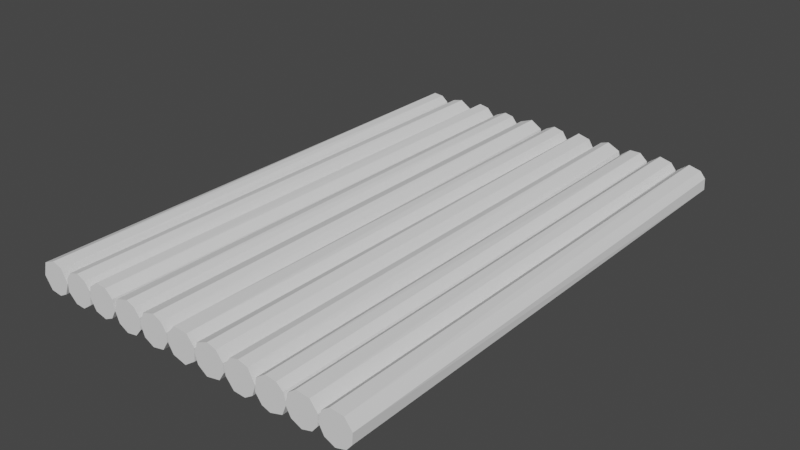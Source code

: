 # Source: Floatable.blend  (saved by Blender 2.90.8; exported with 4.5.12 LTS)
import bpy
from mathutils import Matrix  # noqa: F401  (used for matrix-valued properties, if any)

bpy.ops.wm.read_factory_settings(use_empty=True)
scene = bpy.context.scene
scene.name = 'Scene'

# ---- collections
col_collection = bpy.data.collections.new('Collection'); scene.collection.children.link(col_collection)

# ---- world
world_world = bpy.data.worlds.new('World'); scene.world = world_world
world_world.use_nodes = True; world_world.node_tree.nodes.clear()
_N = world_world.node_tree.nodes; _L = world_world.node_tree.links
n0 = _N.new('ShaderNodeOutputWorld'); n0.name = 'World Output'; n0.location = (300, 300)
n1 = _N.new('ShaderNodeBackground'); n1.name = 'Background'; n1.location = (10, 300)
n1.inputs[0].default_value = (0.05088, 0.05088, 0.05088, 1.0)
_L.new(n1.outputs[0], n0.inputs[0])
n0.is_active_output = True
world_world.color = (0.05088, 0.05088, 0.05088)
world_world.use_sun_shadow = False
world_world.sun_shadow_jitter_overblur = 0.0

# ---- meshes
me_cylinder = bpy.data.meshes.new('Cylinder')
me_cylinder.from_pydata([(-0.2621, 0.989, 1.0), (-0.01847, 1.014, -1.0), (0.6279, 0.8082, -1.0), (0.3948, 0.9292, 1.0), (0.8334, 0.5812, 1.0), (1.024, -0.1011, 1.0), (1.029, 0.04036, -1.0), (0.7364, -0.7018, -1.0), (0.6458, -0.794, 1.0), (0.205, -0.9863, -1.0), (0.0809, -1.001, 1.0), (-0.4145, -0.9243, 1.0), (-0.5136, -0.9005, -1.0), (-1.006, -0.1604, -1.0), (-0.9183, -0.4503, 1.0), (-0.9336, 0.4361, 1.0), (-0.783, 0.6794, -1.0), (2.049, 1.019, -1.0), (2.136, 1.014, 1.0), (2.623, 0.7874, -1.0), (2.87, 0.5581, 1.0), (2.97, 0.3297, -1.0), (2.97, -0.3219, 0.9999), (2.878, -0.5381, -1.0), (2.246, -0.98, -1.0), (2.353, -0.9679, 1.0), (1.622, -0.9438, -1.0), (1.605, -0.9292, 1.0), (1.067, -0.4246, -1.0), (1.167, -0.5812, 1.0), (0.9989, -0.0809, 1.0), (1.048, 0.3397, -1.0), (1.077, 0.4191, 1.0), (1.404, 0.8168, -1.0), (1.462, 0.8581, 1.0), (4.915, -0.1979, 1.0), (4.642, -0.6245, -1.0), (4.581, -0.6823, 1.0), (4.079, -0.897, -1.0), (4.058, -0.8925, 1.0), (3.341, -0.7142, -1.0), (3.505, -0.8022, 1.0), (2.943, -0.03369, -1.0), (3.02, -0.3193, 1.0), (3.042, 0.6112, 1.0), (3.088, 0.6473, -1.0), (3.768, 1.118, 1.0), (3.674, 1.092, -1.0), (4.372, 1.03, -1.0), (4.437, 0.9995, 1.0), (4.858, 0.5734, -1.0), (4.902, 0.4863, 1.0), (4.934, -0.1158, -1.0), (5.919, 1.001, 1.0), (6.093, 1.009, -1.0), (6.513, 0.8846, 1.0), (6.623, 0.7874, -1.0), (6.97, 0.3297, -1.0), (6.93, 0.3946, 1.0), (6.932, -0.3844, -1.0), (6.97, -0.322, 0.9999), (6.533, -0.8685, -1.0), (6.45, -0.9189, 1.0), (5.844, -0.9993, -1.0), (5.774, -0.9874, 1.0), (5.189, -0.6221, 1.0), (5.237, -0.679, -1.0), (4.988, -0.02518, -1.0), (4.988, 0.02517, 1.0), (5.296, 0.7642, -1.0), (5.237, 0.7032, 1.0), (8.093, 1.009, -1.0), (8.103, 1.024, 1.0), (8.623, 0.7874, -1.0), (8.979, 0.295, -1.0), (8.864, 0.5583, 1.0), (8.966, -0.2746, -1.0), (8.978, -0.3007, 1.0), (8.605, -0.8331, -1.0), (8.482, -0.9095, 1.0), (7.844, -0.9993, -1.0), (7.774, -0.9874, 1.0), (7.189, -0.6221, 1.0), (7.237, -0.679, -1.0), (6.988, -0.02518, -1.0), (6.988, 0.02517, 1.0), (7.296, 0.7642, -1.0), (7.237, 0.7032, 1.0), (10.6, 0.8412, 1.0), (11.03, 0.1993, 1.0), (11.01, 0.278, -1.0), (10.92, -0.5157, -1.0), (10.93, -0.4736, 1.0), (10.2, -1.022, -0.9998), (10.43, -0.9533, 1.0), (9.85, -0.9953, 1.0), (9.371, -0.7878, -1.0), (9.305, -0.7309, 1.0), (9.055, -0.2554, -1.0), (9.055, 0.3009, -1.0), (9.005, -0.008088, 1.0), (9.624, 0.9406, -1.0), (9.303, 0.7131, 1.0), (9.917, 0.9993, 1.0), (10.52, 0.8896, -1.0), (11.97, 1.012, -1.0), (11.82, 1.011, 0.9999), (12.54, 0.8553, -1.0), (12.63, 0.8078, 1.0), (12.98, 0.2898, -1.0), (12.97, 0.2746, 1.0), (12.97, -0.2746, -1.0), (12.98, -0.2898, 1.0), (12.63, -0.8115, -1.0), (12.38, -0.9687, 0.9999), (11.75, -0.9999, -1.0), (11.59, -0.926, 1.0), (11.17, -0.5831, -1.0), (10.99, 0.01404, -1.0), (11.1, -0.5013, 1.0), (11.04, 0.4093, 1.0), (11.24, 0.6985, -1.0), (13.09, -0.3496, -1.0), (13.14, -0.502, 0.9999), (13.08, 0.2379, -1.0), (13.1, 0.3396, 1.0), (13.5, 0.8176, -1.0), (13.52, 0.8088, 1.0), (14.05, 0.9632, -1.0), (14.06, 0.9805, 1.0), (14.66, 0.7922, -1.0), (14.88, 0.5954, 0.9999), (15.09, 0.002212, -1.0), (15.06, -0.1709, 1.0), (14.85, -0.6712, -1.0), (14.33, -1.013, -1.0), (14.79, -0.7609, 1.0), (13.94, -1.082, 1.0), (13.6, -0.9715, -1.0), (15.17, 0.4819, -1.0), (15.23, 0.5522, 1.0), (15.79, 0.9198, -1.0), (15.67, 0.8763, 1.0), (16.47, 0.8428, -1.0), (16.4, 0.8862, 0.9999), (16.89, 0.4759, -1.0), (16.91, 0.4328, 1.0), (17.05, -0.09501, -1.0), (16.75, -0.8239, -0.9999), (17.02, -0.3246, 1.0), (15.97, -1.075, -1.0), (16.49, -0.9874, 1.0), (15.45, -0.8978, -1.0), (15.58, -1.013, 1.0), (15.01, -0.2045, 1.0), (15.04, -0.334, -1.0), (18.51, 0.8932, -1.0), (17.79, 1.015, 1.0), (18.58, 0.8273, 1.0), (18.98, 0.284, -1.0), (18.93, 0.4059, 1.0), (18.93, -0.3911, -1.0), (18.97, -0.3197, 0.9999), (18.58, -0.8273, -1.0), (18.54, -0.8553, 1.0), (17.94, -1.022, -1.0), (18.0, -1.009, 1.0), (17.3, -0.7333, -1.0), (17.33, -0.7793, 0.9999), (16.98, -0.1399, -1.0), (17.01, -0.1909, 1.0), (17.16, 0.571, -1.0), (17.11, 0.5073, 1.0), (17.68, 0.977, -1.0), (20.51, 0.8932, -1.0), (19.79, 1.015, 1.0), (20.58, 0.8273, 1.0), (20.98, 0.284, -1.0), (20.93, 0.4059, 1.0), (20.93, -0.3911, -1.0), (20.97, -0.3197, 0.9999), (20.58, -0.8273, -1.0), (20.54, -0.8553, 1.0), (19.94, -1.022, -1.0), (20.0, -1.009, 1.0), (19.3, -0.7333, -1.0), (19.33, -0.7793, 0.9999), (18.98, -0.1399, -1.0), (19.01, -0.1909, 1.0), (19.16, 0.571, -1.0), (19.11, 0.5073, 1.0), (19.68, 0.977, -1.0)], [], [(4, 6, 2), (8, 9, 7), (174, 177, 179, 181, 183, 185, 187, 189, 191), (180, 182, 181, 179), (22, 23, 21), (166, 164, 162, 160, 158, 157, 172, 170, 168), (172, 157, 173, 171), (168, 170, 169, 167), (164, 166, 165, 163), (146, 149, 147, 145), (152, 150, 153), (150, 151, 153), (148, 149, 151), (148, 147, 149), (144, 146, 145, 143), (44, 45, 42), (142, 141, 139, 140), (123, 137, 136, 133, 131, 129, 127, 125), (135, 136, 137), (60, 59, 57), (111, 113, 115, 117, 118, 121, 105, 107, 109), (105, 121, 106), (77, 76, 74), (77, 78, 76), (102, 100, 97, 95, 94, 92, 89, 88, 103), (89, 92, 91, 90), (72, 71, 86, 87), (94, 93, 91), (75, 72, 87, 85, 82, 81, 79, 77), (79, 81, 80, 78), (56, 57, 59, 61, 63, 66, 67, 69, 54), (108, 109, 107), (112, 111, 109), (112, 113, 111), (119, 118, 117), (1, 0, 3), (62, 64, 63, 61), (55, 58, 57, 56), (125, 126, 124), (129, 128, 126), (129, 130, 128), (136, 135, 134), (44, 46, 47, 45), (144, 143, 141), (41, 40, 38, 39), (42, 40, 43), (40, 41, 43), (37, 39, 38, 36), (151, 150, 148), (35, 37, 36, 52), (157, 156, 173), (162, 161, 159), (21, 19, 20), (168, 167, 165), (9, 12, 13, 16, 1, 2, 6, 7), (172, 171, 169), (175, 174, 191), (180, 179, 177), (186, 185, 183), (16, 13, 15), (190, 189, 187), (2, 3, 4), (12, 11, 14), (13, 14, 15), (16, 15, 0), (190, 175, 191, 189), (182, 184, 183, 181), (186, 188, 187, 185), (184, 182, 180, 178, 176, 175, 190, 188, 186), (178, 177, 174, 176), (156, 159, 161, 163, 165, 167, 169, 171, 173), (20, 22, 21), (23, 22, 25), (162, 164, 163, 161), (160, 159, 156, 158), (139, 141, 143, 145, 147, 148, 150, 152, 155), (154, 153, 151, 149, 146, 144, 142, 140), (153, 154, 155, 152), (43, 44, 42), (128, 130, 132, 134, 135, 138, 122, 124, 126), (122, 138, 123), (136, 134, 132, 133), (125, 124, 122, 123), (54, 53, 55), (138, 135, 137), (58, 60, 57), (106, 120, 119, 116, 114, 112, 110, 108), (108, 107, 105, 106), (119, 117, 115, 116), (118, 119, 120), (121, 118, 120), (96, 98, 99, 101, 104, 90, 91, 93), (73, 75, 74), (75, 77, 74), (95, 97, 96, 93), (101, 99, 102), (99, 98, 100), (103, 88, 104, 101), (97, 100, 98, 96), (86, 71, 73, 74, 76, 78, 80, 83, 84), (88, 89, 90, 104), (93, 94, 95), (92, 94, 91), (99, 100, 102), (101, 102, 103), (78, 77, 79), (87, 86, 84, 85), (82, 85, 84, 83), (81, 82, 83, 80), (72, 75, 73, 71), (113, 114, 115), (108, 110, 109), (110, 112, 109), (112, 114, 113), (115, 114, 116), (121, 120, 106), (53, 70, 68, 65, 64, 62, 60, 58, 55), (64, 65, 66, 63), (70, 69, 67, 68), (53, 54, 69, 70), (65, 68, 67, 66), (56, 54, 55), (42, 45, 47, 48, 50, 52, 36, 38, 40), (60, 62, 61, 59), (130, 131, 132), (125, 127, 126), (127, 129, 126), (129, 131, 130), (132, 131, 133), (138, 137, 123), (41, 39, 37, 35, 51, 49, 46, 44, 43), (46, 49, 48, 47), (155, 154, 139), (49, 51, 50, 48), (51, 35, 52, 50), (154, 140, 139), (142, 144, 141), (24, 26, 28, 31, 33, 17, 19, 21, 23), (34, 18, 17, 33), (18, 20, 19, 17), (28, 29, 30), (24, 23, 25), (29, 28, 26, 27), (32, 34, 33, 31), (30, 32, 31, 28), (25, 27, 26, 24), (157, 158, 156), (160, 162, 159), (166, 168, 165), (170, 172, 169), (1, 16, 0), (10, 11, 12, 9), (15, 14, 11, 10, 8, 5, 4, 3, 0), (175, 176, 174), (178, 180, 177), (184, 186, 183), (188, 190, 187), (5, 8, 7, 6), (13, 12, 14), (6, 4, 5), (2, 1, 3), (9, 8, 10), (20, 18, 34, 32, 30, 29, 27, 25, 22)])
_uv = me_cylinder.uv_layers.new(name='UVMap')
_uv.uv.foreach_set('vector', [0.8468, 1.0, 0.7566, 0.5, 0.8949, 0.5, 0.6087, 1.0, 0.5326, 0.5, 0.6287, 0.5, 0.8664, 0.4536, 0.9751, 0.3153, 0.9688, 0.1579, 0.8866, 0.05657, 0.7373, 0.01597, 0.5865, 0.07823, 0.5179, 0.2179, 0.5545, 0.3831, 0.6765, 0.4725, 0.6993, 1.0, 0.5898, 1.0, 0.5978, 0.5, 0.6866, 0.5, 0.699, 1.0, 0.6628, 0.5, 0.8022, 0.5, 0.2502, 0.01267, 0.3769, 0.04963, 0.4725, 0.1766, 0.4675, 0.3455, 0.3866, 0.4439, 0.2033, 0.4767, 0.04633, 0.3658, 0.01758, 0.2055, 0.09668, 0.07283, 0.1677, 1.0, 0.03858, 1.0, 0.05075, 0.5, 0.1549, 0.5, 0.3865, 1.0, 0.2801, 1.0, 0.2718, 0.5, 0.3789, 0.5, 0.5898, 1.0, 0.5001, 1.0, 0.4913, 0.5, 0.5978, 0.5, 0.5898, 1.0, 0.4669, 1.0, 0.5033, 0.5, 0.5978, 0.5, 0.1603, 0.5, 0.2477, 0.5, 0.1858, 1.0, 0.2477, 0.5, 0.3313, 1.0, 0.1858, 1.0, 0.3776, 0.5, 0.4669, 1.0, 0.3313, 1.0, 0.3776, 0.5, 0.5033, 0.5, 0.4669, 1.0, 0.6993, 1.0, 0.5898, 1.0, 0.5978, 0.5, 0.6866, 0.5, 0.4954, 1.0, 0.4867, 0.5, 0.598, 0.5, 0.8158, 1.0, 0.795, 0.5, 0.9172, 0.5, 0.9023, 1.0, 0.2088, 0.4771, 0.03777, 0.3405, 0.0455, 0.1353, 0.1546, 0.03329, 0.3346, 0.03498, 0.4748, 0.1837, 0.4798, 0.3153, 0.3944, 0.4348, 0.2477, 0.5, 0.3313, 1.0, 0.1858, 1.0, 0.699, 1.0, 0.6877, 0.5, 0.8022, 0.5, 0.9798, 0.1847, 0.8936, 0.06457, 0.6941, 0.02543, 0.5561, 0.1134, 0.5125, 0.2534, 0.5789, 0.405, 0.7439, 0.4867, 0.8764, 0.4502, 0.9748, 0.3163, 0.01843, 0.5, 0.1327, 0.5, 0.03843, 1.0, 0.7026, 1.0, 0.7059, 0.5, 0.7965, 0.5, 0.7026, 1.0, 0.6003, 0.5, 0.7059, 0.5, 0.01617, 0.2348, 0.09496, 0.0743, 0.2646, 0.01613, 0.3983, 0.06269, 0.4722, 0.1756, 0.4711, 0.3349, 0.3666, 0.4532, 0.1911, 0.4768, 0.05613, 0.3866, 0.9171, 1.0, 0.8084, 1.0, 0.8026, 0.5, 0.93, 0.5, 0.01282, 1.0, 0.01843, 0.5, 0.1184, 0.5, 0.1316, 1.0, 0.6986, 1.0, 0.6615, 0.5, 0.8026, 0.5, 0.4432, 0.3753, 0.2732, 0.4832, 0.08019, 0.406, 0.01327, 0.2561, 0.06402, 0.1075, 0.1968, 0.01918, 0.3598, 0.04303, 0.474, 0.1812, 0.5776, 1.0, 0.464, 1.0, 0.4754, 0.5, 0.6003, 0.5, 0.8983, 0.4373, 0.9718, 0.3256, 0.9694, 0.1595, 0.873, 0.05035, 0.7135, 0.01571, 0.5751, 0.09406, 0.5129, 0.2442, 0.5941, 0.4198, 0.7716, 0.4833, 0.8943, 1.0, 0.7957, 0.5, 0.9103, 0.5, 0.7043, 1.0, 0.7059, 0.5, 0.7957, 0.5, 0.7043, 1.0, 0.605, 0.5, 0.7059, 0.5, 0.3313, 1.0, 0.2477, 0.5, 0.3477, 0.5, 0.9903, 0.5, 1.0, 1.0, 0.936, 1.0, 0.5724, 1.0, 0.464, 1.0, 0.4754, 0.5, 0.5878, 0.5, 0.9162, 1.0, 0.814, 1.0, 0.8022, 0.5, 0.8934, 0.5, 0.8943, 1.0, 0.7957, 0.5, 0.9103, 0.5, 0.7043, 1.0, 0.7059, 0.5, 0.7957, 0.5, 0.7043, 1.0, 0.605, 0.5, 0.7059, 0.5, 0.3313, 1.0, 0.2477, 0.5, 0.3477, 0.5, 0.4954, 1.0, 0.3536, 1.0, 0.3691, 0.5, 0.4867, 0.5, 0.6993, 1.0, 0.6866, 0.5, 0.795, 0.5, 0.7531, 1.0, 0.7241, 0.5, 0.8455, 0.5, 0.8422, 1.0, 0.598, 0.5, 0.7241, 0.5, 0.6445, 1.0, 0.7241, 0.5, 0.7531, 1.0, 0.6445, 1.0, 0.932, 1.0, 0.8422, 1.0, 0.8455, 0.5, 0.9454, 0.5, 0.3313, 1.0, 0.2477, 0.5, 0.3776, 0.5, 1.0, 1.0, 0.932, 1.0, 0.9454, 0.5, 1.0, 0.5, 0.9816, 1.0, 0.9175, 0.5, 1.0, 0.5, 0.6993, 1.0, 0.6866, 0.5, 0.795, 0.5, 0.8022, 0.5, 0.8934, 0.5, 0.8404, 1.0, 0.3865, 1.0, 0.3789, 0.5, 0.4913, 0.5, 0.7982, 0.01771, 0.6365, 0.04894, 0.5185, 0.2127, 0.5749, 0.4005, 0.7454, 0.4867, 0.8937, 0.4351, 0.9817, 0.2598, 0.9216, 0.0863, 0.1677, 1.0, 0.1549, 0.5, 0.2718, 0.5, 0.9816, 1.0, 0.9175, 0.5, 1.0, 0.5, 0.6993, 1.0, 0.6866, 0.5, 0.795, 0.5, 0.3865, 1.0, 0.3789, 0.5, 0.4913, 0.5, 0.1368, 0.5, 0.2753, 0.5, 0.18, 1.0, 0.1677, 1.0, 0.1549, 0.5, 0.2718, 0.5, 0.8949, 0.5, 0.936, 1.0, 0.8468, 1.0, 0.418, 0.5, 0.4328, 1.0, 0.3225, 1.0, 0.2753, 0.5, 0.3225, 1.0, 0.18, 1.0, 0.1368, 0.5, 0.18, 1.0, 0.04114, 1.0, 0.1677, 1.0, 0.03858, 1.0, 0.05075, 0.5, 0.1549, 0.5, 0.5898, 1.0, 0.5001, 1.0, 0.4913, 0.5, 0.5978, 0.5, 0.3865, 1.0, 0.2801, 1.0, 0.2718, 0.5, 0.3789, 0.5, 0.2502, 0.01267, 0.3769, 0.04963, 0.4725, 0.1766, 0.4675, 0.3455, 0.3866, 0.4439, 0.2033, 0.4767, 0.04633, 0.3658, 0.01758, 0.2055, 0.09668, 0.07283, 0.8158, 1.0, 0.795, 0.5, 0.9175, 0.5, 0.9023, 1.0, 0.8664, 0.4536, 0.9751, 0.3153, 0.9688, 0.1579, 0.8866, 0.05657, 0.7373, 0.01597, 0.5865, 0.07823, 0.5179, 0.2179, 0.5545, 0.3831, 0.6765, 0.4725, 0.8404, 1.0, 0.699, 1.0, 0.8022, 0.5, 0.6628, 0.5, 0.699, 1.0, 0.5553, 1.0, 0.6993, 1.0, 0.5898, 1.0, 0.5978, 0.5, 0.6866, 0.5, 0.8158, 1.0, 0.795, 0.5, 0.9175, 0.5, 0.9023, 1.0, 0.8667, 0.4535, 0.9751, 0.3153, 0.9688, 0.1579, 0.8866, 0.05657, 0.755, 0.0133, 0.5892, 0.08385, 0.5125, 0.2534, 0.5498, 0.3764, 0.6792, 0.4733, 0.2093, 0.4789, 0.03777, 0.3405, 0.0455, 0.1353, 0.2024, 0.02437, 0.3769, 0.04963, 0.4725, 0.1766, 0.4675, 0.3455, 0.3866, 0.4439, 0.1858, 1.0, 0.03452, 1.0, 0.04887, 0.5, 0.1603, 0.5, 0.6445, 1.0, 0.4954, 1.0, 0.598, 0.5, 0.9798, 0.1847, 0.8936, 0.06457, 0.6941, 0.02543, 0.5561, 0.1134, 0.5125, 0.2534, 0.5789, 0.405, 0.7439, 0.4867, 0.8764, 0.4502, 0.9748, 0.3163, 0.01843, 0.5, 0.1327, 0.5, 0.03843, 1.0, 0.3313, 1.0, 0.3477, 0.5, 0.4614, 0.5, 0.434, 1.0, 0.8943, 1.0, 0.9103, 0.5, 0.991, 0.5, 0.9881, 1.0, 0.9767, 0.5, 1.0, 1.0, 0.9162, 1.0, 0.1327, 0.5, 0.2477, 0.5, 0.1858, 1.0, 0.814, 1.0, 0.699, 1.0, 0.8022, 0.5, 0.2088, 0.4771, 0.03777, 0.3405, 0.0455, 0.1353, 0.1546, 0.03329, 0.3346, 0.03498, 0.4748, 0.1837, 0.4798, 0.3153, 0.3944, 0.4348, 0.8943, 1.0, 0.9103, 0.5, 0.991, 0.5, 0.9881, 1.0, 0.3313, 1.0, 0.3477, 0.5, 0.4614, 0.5, 0.434, 1.0, 0.2477, 0.5, 0.3313, 1.0, 0.1858, 1.0, 0.1327, 0.5, 0.2477, 0.5, 0.1858, 1.0, 0.7849, 0.01819, 0.6411, 0.03737, 0.5492, 0.129, 0.5307, 0.3224, 0.6695, 0.4702, 0.8497, 0.4622, 0.9716, 0.3261, 0.9459, 0.1283, 0.8934, 0.5, 0.8416, 1.0, 0.7965, 0.5, 0.8416, 1.0, 0.7026, 1.0, 0.7965, 0.5, 0.6066, 1.0, 0.51, 1.0, 0.5237, 0.5, 0.6615, 0.5, 0.1991, 0.5, 0.3362, 0.5, 0.2604, 1.0, 0.3362, 0.5, 0.4247, 0.5, 0.385, 1.0, 0.1523, 1.0, 0.0405, 1.0, 0.05571, 0.5, 0.1991, 0.5, 0.51, 1.0, 0.385, 1.0, 0.4247, 0.5, 0.5237, 0.5, 0.5941, 0.4198, 0.7716, 0.4833, 0.8983, 0.4373, 0.9744, 0.3175, 0.9798, 0.1847, 0.8869, 0.06275, 0.7135, 0.01571, 0.5751, 0.09406, 0.5129, 0.2442, 1.0, 1.0, 0.9171, 1.0, 0.93, 0.5, 1.0, 0.5, 0.6615, 0.5, 0.6986, 1.0, 0.6066, 1.0, 0.8084, 1.0, 0.6986, 1.0, 0.8026, 0.5, 0.3362, 0.5, 0.385, 1.0, 0.2604, 1.0, 0.1991, 0.5, 0.2604, 1.0, 0.1523, 1.0, 0.6003, 0.5, 0.7026, 1.0, 0.5776, 1.0, 0.1316, 1.0, 0.1184, 0.5, 0.2539, 0.5, 0.2459, 1.0, 0.3541, 1.0, 0.2459, 1.0, 0.2539, 0.5, 0.3658, 0.5, 0.464, 1.0, 0.3541, 1.0, 0.3658, 0.5, 0.4754, 0.5, 0.9772, 1.0, 0.8416, 1.0, 0.8934, 0.5, 0.9767, 0.5, 0.605, 0.5, 0.5597, 1.0, 0.4614, 0.5, 0.8943, 1.0, 0.7941, 1.0, 0.7957, 0.5, 0.7941, 1.0, 0.7043, 1.0, 0.7957, 0.5, 0.7043, 1.0, 0.5597, 1.0, 0.605, 0.5, 0.4614, 0.5, 0.5597, 1.0, 0.434, 1.0, 0.1327, 0.5, 0.1858, 1.0, 0.03843, 1.0, 0.2308, 0.4881, 0.08019, 0.406, 0.01327, 0.2561, 0.06402, 0.1075, 0.1968, 0.01918, 0.3529, 0.03946, 0.4723, 0.1761, 0.4685, 0.3429, 0.3678, 0.4526, 0.464, 1.0, 0.3541, 1.0, 0.3658, 0.5, 0.4754, 0.5, 0.1316, 1.0, 0.1184, 0.5, 0.2539, 0.5, 0.2459, 1.0, 0.01282, 1.0, 0.01843, 0.5, 0.1184, 0.5, 0.1316, 1.0, 0.3541, 1.0, 0.2459, 1.0, 0.2539, 0.5, 0.3658, 0.5, 0.8934, 0.5, 0.9767, 0.5, 0.9162, 1.0, 0.8869, 0.05639, 0.7305, 0.01652, 0.5782, 0.09037, 0.5131, 0.2401, 0.5599, 0.3874, 0.6922, 0.48, 0.8297, 0.4733, 0.9458, 0.384, 0.9776, 0.2126, 0.699, 1.0, 0.5724, 1.0, 0.5878, 0.5, 0.6877, 0.5, 0.605, 0.5, 0.5597, 1.0, 0.4614, 0.5, 0.8943, 1.0, 0.7941, 1.0, 0.7957, 0.5, 0.7941, 1.0, 0.7043, 1.0, 0.7957, 0.5, 0.7043, 1.0, 0.5597, 1.0, 0.605, 0.5, 0.4614, 0.5, 0.5597, 1.0, 0.434, 1.0, 0.1327, 0.5, 0.1858, 1.0, 0.03843, 1.0, 0.4865, 0.2546, 0.448, 0.3796, 0.3482, 0.4656, 0.2119, 0.4838, 0.07437, 0.4051, 0.01324, 0.2571, 0.06358, 0.108, 0.2432, 0.01932, 0.4349, 0.1058, 0.3536, 1.0, 0.2453, 1.0, 0.2566, 0.5, 0.3691, 0.5, 1.0, 0.5, 0.993, 1.0, 0.9172, 0.5, 0.2453, 1.0, 0.1349, 1.0, 0.1503, 0.5, 0.2566, 0.5, 0.1349, 1.0, 0.02575, 1.0, 0.03917, 0.5, 0.1503, 0.5, 0.993, 1.0, 0.9023, 1.0, 0.9172, 0.5, 0.8158, 1.0, 0.6993, 1.0, 0.795, 0.5, 0.8078, 0.02004, 0.6617, 0.02984, 0.54, 0.1546, 0.5267, 0.3297, 0.6101, 0.4415, 0.761, 0.4842, 0.8983, 0.4373, 0.9718, 0.3256, 0.9481, 0.1294, 0.08901, 1.0, 0.01282, 1.0, 0.01843, 0.5, 0.1004, 0.5, 0.9729, 1.0, 0.8404, 1.0, 0.8934, 0.5, 0.9817, 0.5, 0.3178, 0.5, 0.3468, 1.0, 0.2628, 1.0, 0.5392, 0.5, 0.6628, 0.5, 0.5553, 1.0, 0.3468, 1.0, 0.3178, 0.5, 0.4393, 0.5, 0.436, 1.0, 0.182, 1.0, 0.08901, 1.0, 0.1004, 0.5, 0.1954, 0.5, 0.2628, 1.0, 0.182, 1.0, 0.1954, 0.5, 0.3178, 0.5, 0.5553, 1.0, 0.436, 1.0, 0.4393, 0.5, 0.5392, 0.5, 0.9816, 1.0, 0.9023, 1.0, 0.9175, 0.5, 0.8158, 1.0, 0.6993, 1.0, 0.795, 0.5, 0.5001, 1.0, 0.3865, 1.0, 0.4913, 0.5, 0.2801, 1.0, 0.1677, 1.0, 0.2718, 0.5, 0.01843, 0.5, 0.1368, 0.5, 0.04114, 1.0, 0.5128, 1.0, 0.4328, 1.0, 0.418, 0.5, 0.5326, 0.5, 0.04128, 0.3483, 0.03952, 0.147, 0.1528, 0.03398, 0.2692, 0.01189, 0.3979, 0.06827, 0.4832, 0.2271, 0.444, 0.3852, 0.3427, 0.4677, 0.1902, 0.4766, 0.9816, 1.0, 0.9023, 1.0, 0.9175, 0.5, 0.8158, 1.0, 0.6993, 1.0, 0.795, 0.5, 0.5001, 1.0, 0.3865, 1.0, 0.4913, 0.5, 0.2801, 1.0, 0.1677, 1.0, 0.2718, 0.5, 0.7344, 1.0, 0.6087, 1.0, 0.6287, 0.5, 0.7566, 0.5, 0.2753, 0.5, 0.418, 0.5, 0.3225, 1.0, 0.7566, 0.5, 0.8468, 1.0, 0.7344, 1.0, 0.8949, 0.5, 0.9903, 0.5, 0.936, 1.0, 0.5326, 0.5, 0.6087, 1.0, 0.5128, 1.0, 0.4456, 0.3748, 0.2813, 0.4822, 0.1244, 0.4508, 0.03439, 0.3482, 0.01189, 0.2308, 0.05597, 0.1148, 0.1573, 0.03225, 0.3284, 0.03317, 0.4723, 0.1761])
me_cylinder.use_remesh_fix_poles = True
me_cylinder.use_remesh_preserve_attributes = False
me_cylinder.use_mirror_vertex_groups = False
me_cylinder.update()

# ---- objects
ob_empty = bpy.data.objects.new('Empty', None)
ob_cylinder = bpy.data.objects.new('Cylinder', me_cylinder)

# ---- transforms, parenting, visibility, modifiers, constraints
ob_empty.location = (0.0, 0.0, 0.0)
ob_empty.rotation_euler = (1.109, 0.01327, 1.148)
ob_empty.scale = (3.728, 3.728, 3.728)
ob_empty.empty_display_type = 'IMAGE'
ob_empty.empty_display_size = 5.0
ob_empty.lineart.crease_threshold = 0.0
ob_cylinder.location = (9.385, 0.0, 0.0)
ob_cylinder.rotation_euler = (1.571, -0.0, 0.0)
ob_cylinder.scale = (0.3451, 0.3451, -5.616)
ob_cylinder.lineart.crease_threshold = 0.0

# ---- collection membership
col_collection.objects.link(ob_empty)
col_collection.objects.link(ob_cylinder)

# ---- scene / render settings (as saved in the file)
scene.frame_start = 1; scene.frame_end = 250; scene.frame_set(1)
scene.render.engine = 'BLENDER_EEVEE_NEXT'
scene.cycles.use_denoising = False
scene.cycles.samples = 128
scene.cycles.sampling_pattern = 'TABULATED_SOBOL'
scene.cycles.use_adaptive_sampling = False
scene.cycles.use_light_tree = False
scene.view_settings.view_transform = 'Filmic'
bpy.context.view_layer.update()

# ---- added for rendering (the .blend has no active camera and no usable light): camera, sun
cam_auto = bpy.data.cameras.new('AutoCamera')
cam_auto.lens = 50.0
cam_auto.sensor_width = 36.0
cam_auto.clip_end = 1000.0
ob_auto_camera = bpy.data.objects.new('AutoCamera', cam_auto)
scene.collection.objects.link(ob_auto_camera)
ob_auto_camera.location = (25.3915, -15.0732, 10.0551)
ob_auto_camera.rotation_euler = (1.09748, -7.21219e-08, 0.694738)
scene.camera = ob_auto_camera
light_auto_sun = bpy.data.lights.new('AutoSun', 'SUN')
light_auto_sun.energy = 3.0
light_auto_sun.angle = 0.0523599
ob_auto_sun = bpy.data.objects.new('AutoSun', light_auto_sun)
scene.collection.objects.link(ob_auto_sun)
ob_auto_sun.rotation_euler = (0.872665, 0.174533, 0.523599)
bpy.context.view_layer.update()
